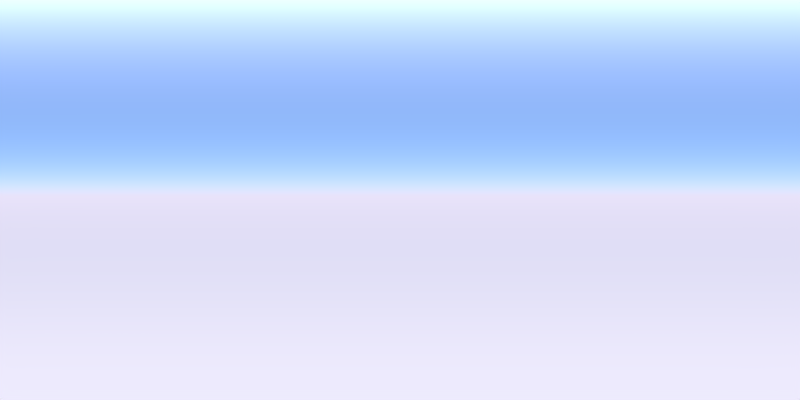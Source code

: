 # Source: photo_360.blend  (saved by Blender 2.78.0; exported with 4.5.12 LTS)
import bpy
from mathutils import Matrix  # noqa: F401  (used for matrix-valued properties, if any)

bpy.ops.wm.read_factory_settings(use_empty=True)
scene = bpy.context.scene
scene.name = 'Scene'

# ---- collections
col_collection_1 = bpy.data.collections.new('Collection 1'); scene.collection.children.link(col_collection_1)

# ---- world
world_world = bpy.data.worlds.new('World'); scene.world = world_world
world_world.use_nodes = True; world_world.node_tree.nodes.clear()
_N = world_world.node_tree.nodes; _L = world_world.node_tree.links
n0 = _N.new('ShaderNodeOutputWorld'); n0.name = 'World Output'; n0.location = (300, 300)
n1 = _N.new('ShaderNodeBackground'); n1.name = 'Background'; n1.location = (10, 300)
n2 = _N.new('ShaderNodeTexCoord'); n2.name = 'Texture Coordinate'; n2.location = (-380, 300)
n3 = _N.new('ShaderNodeTexSky'); n3.name = 'Sky Texture'; n3.location = (-190, 300)
n3.sky_type = 'PREETHAM'
n3.sun_elevation = 1.571
_L.new(n1.outputs[0], n0.inputs[0])
_L.new(n3.outputs[0], n1.inputs[0])
n0.is_active_output = True
world_world.color = (0.05088, 0.05088, 0.05088)
world_world.use_sun_shadow = False
world_world.sun_shadow_jitter_overblur = 0.0
world_world.cycles.sampling_method = 'MANUAL'

# ---- cameras
cam_camera = bpy.data.cameras.new('Camera')
cam_camera.type = 'PANO'
cam_camera.sensor_fit = 'HORIZONTAL'
cam_camera.clip_end = 100.0
cam_camera.lens = 2.77
cam_camera.ortho_scale = 7.314
cam_camera.panorama_type = 'EQUIRECTANGULAR'
cam_camera.dof.focus_distance = 0.0

# ---- objects
ob_camera = bpy.data.objects.new('Camera', cam_camera)

# ---- transforms, parenting, visibility, modifiers, constraints
ob_camera.location = (0.0, 0.0, 1.5)
ob_camera.rotation_euler = (1.571, 0.0, 0.0)
ob_camera.lock_rotations_4d = False
ob_camera.empty_display_type = 'ARROWS'
ob_camera.color = (0.0, 0.0, 0.0, 0.0)
ob_camera.display_type = 'WIRE'
ob_camera.lineart.crease_threshold = 0.0

# ---- collection membership
col_collection_1.objects.link(ob_camera)

# ---- scene / render settings (as saved in the file)
scene.camera = ob_camera
scene.frame_start = 1; scene.frame_end = 250; scene.frame_set(1)
scene.render.engine = 'CYCLES'
scene.render.image_settings.file_format = 'JPEG'
scene.render.image_settings.color_mode = 'RGB'
scene.render.resolution_x = 6000
scene.render.resolution_y = 3000
scene.render.dither_intensity = 0.0
scene.render.use_stamp_lens = True
scene.cycles.use_denoising = False
scene.cycles.samples = 128
scene.cycles.sampling_pattern = 'TABULATED_SOBOL'
scene.cycles.light_sampling_threshold = 0.0
scene.cycles.use_adaptive_sampling = False
scene.cycles.use_light_tree = False
scene.cycles.blur_glossy = 0.0
scene.cycles.sample_clamp_indirect = 0.0
scene.view_settings.view_transform = 'Standard'
bpy.context.view_layer.update()
